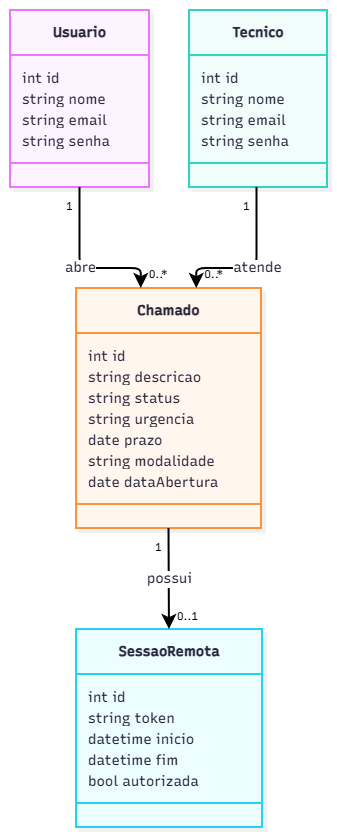

The diagram above was exported from draw.io. Its source (the exported page's mxGraphModel, read from the mxfile embedded in the PNG):
<mxGraphModel dx="1030" dy="658" grid="1" gridSize="10" guides="1" tooltips="1" connect="1" arrows="1" fold="1" page="1" pageScale="1" pageWidth="827" pageHeight="1169" math="0" shadow="0">
  <root>
    <mxCell id="0" />
    <mxCell id="1" parent="0" />
    <UserObject label="" mermaidData="{&#10;  &quot;data&quot;: &quot;classDiagram\n  class Usuario {\n    int id\n    string nome\n    string email\n    string senha\n  }\n  class Tecnico {\n    int id\n    string nome\n    string email\n    string senha\n  }\n  class Chamado {\n    int id\n    string descricao\n    string status\n    string urgencia\n    date prazo\n    string modalidade\n    date dataAbertura\n  }\n  class SessaoRemota {\n    int id\n    string token\n    datetime inicio\n    datetime fim\n    bool autorizada\n  }\n  Usuario \&quot;1\&quot; --&gt; \&quot;0..*\&quot; Chamado : abre\n  Tecnico \&quot;1\&quot; --&gt; \&quot;0..*\&quot; Chamado : atende\n  Chamado \&quot;1\&quot; --&gt; \&quot;0..1\&quot; SessaoRemota : possui&quot;,&#10;  &quot;config&quot;: null,&#10;  &quot;version&quot;: &quot;12&quot;&#10;}" id="fNgDdnScPLxt7V4a0AGr-1">
      <mxCell connectable="0" parent="1" style="group;transparentBounds=1;editIcon=1;lockedGroup=0;groupPadding=10;" vertex="1">
        <mxGeometry as="geometry" />
      </mxCell>
    </UserObject>
    <UserObject label="&lt;b&gt;Usuario&lt;/b&gt;" mermaidId="n:Usuario" mermaidBaseStyle="swimlane;html=1;fontStyle=1;fontSize=16;align=center;verticalAlign=middle;horizontal=1;childLayout=stackLayout;startSize=45;horizontalStack=0;resizeParent=1;resizeParentMax=0;resizeLast=0;collapsible=0;marginTop=12;marginBottom=12;stackSpacing=0;swimlaneFillColor=#FDF4FF;whiteSpace=wrap;fillColor=#FDF4FF;strokeColor=#E879F9;fontColor=#28253D;fontFamily=Recursive;strokeWidth=2;shadow=1;shadowColor=#000000;shadowOffsetX=4;shadowOffsetY=4;shadowBlur=0;shadowOpacity=6;" mermaidBaseValue="&lt;b&gt;Usuario&lt;/b&gt;" id="fNgDdnScPLxt7V4a0AGr-2">
      <mxCell parent="fNgDdnScPLxt7V4a0AGr-1" style="swimlane;html=1;fontStyle=1;fontSize=14;align=center;verticalAlign=middle;horizontal=1;childLayout=stackLayout;startSize=45;horizontalStack=0;resizeParent=1;resizeParentMax=0;resizeLast=0;collapsible=0;marginTop=12;marginBottom=12;stackSpacing=0;swimlaneFillColor=#FDF4FF;whiteSpace=wrap;fillColor=#FDF4FF;strokeColor=#E879F9;fontColor=#28253D;fontFamily=Recursive;strokeWidth=2;shadow=1;shadowColor=#000000;shadowOffsetX=4;shadowOffsetY=4;shadowBlur=0;shadowOpacity=6;fontSource=https%3A%2F%2Ffonts.googleapis.com%2Fcss%3Ffamily%3DRecursive;" vertex="1">
        <mxGeometry height="177" width="139" x="30" y="30" as="geometry" />
      </mxCell>
    </UserObject>
    <mxCell id="fNgDdnScPLxt7V4a0AGr-3" parent="fNgDdnScPLxt7V4a0AGr-2" style="text;fontSize=14;strokeColor=none;fillColor=none;align=left;verticalAlign=middle;spacingLeft=10;spacingRight=12;spacingBottom=2;overflow=hidden;rotatable=0;points=[[0,0.5],[1,0.5]];portConstraint=eastwest;fontFamily=Recursive;fontColor=#28253D;fontSource=https%3A%2F%2Ffonts.googleapis.com%2Fcss%3Ffamily%3DRecursive;" value="int id" vertex="1">
      <mxGeometry height="21" width="139" y="57" as="geometry" />
    </mxCell>
    <mxCell id="fNgDdnScPLxt7V4a0AGr-4" parent="fNgDdnScPLxt7V4a0AGr-2" style="text;fontSize=14;strokeColor=none;fillColor=none;align=left;verticalAlign=middle;spacingLeft=10;spacingRight=12;spacingBottom=2;overflow=hidden;rotatable=0;points=[[0,0.5],[1,0.5]];portConstraint=eastwest;fontFamily=Recursive;fontColor=#28253D;fontSource=https%3A%2F%2Ffonts.googleapis.com%2Fcss%3Ffamily%3DRecursive;" value="string nome" vertex="1">
      <mxGeometry height="21" width="139" y="78" as="geometry" />
    </mxCell>
    <mxCell id="fNgDdnScPLxt7V4a0AGr-5" parent="fNgDdnScPLxt7V4a0AGr-2" style="text;fontSize=14;strokeColor=none;fillColor=none;align=left;verticalAlign=middle;spacingLeft=10;spacingRight=12;spacingBottom=2;overflow=hidden;rotatable=0;points=[[0,0.5],[1,0.5]];portConstraint=eastwest;fontFamily=Recursive;fontColor=#28253D;fontSource=https%3A%2F%2Ffonts.googleapis.com%2Fcss%3Ffamily%3DRecursive;" value="string email" vertex="1">
      <mxGeometry height="21" width="139" y="99" as="geometry" />
    </mxCell>
    <mxCell id="fNgDdnScPLxt7V4a0AGr-6" parent="fNgDdnScPLxt7V4a0AGr-2" style="text;fontSize=14;strokeColor=none;fillColor=none;align=left;verticalAlign=middle;spacingLeft=10;spacingRight=12;spacingBottom=2;overflow=hidden;rotatable=0;points=[[0,0.5],[1,0.5]];portConstraint=eastwest;fontFamily=Recursive;fontColor=#28253D;fontSource=https%3A%2F%2Ffonts.googleapis.com%2Fcss%3Ffamily%3DRecursive;" value="string senha" vertex="1">
      <mxGeometry height="21" width="139" y="120" as="geometry" />
    </mxCell>
    <mxCell id="fNgDdnScPLxt7V4a0AGr-7" parent="fNgDdnScPLxt7V4a0AGr-2" style="line;strokeWidth=2;fillColor=none;spacingLeft=3;spacingRight=3;rotatable=0;points=[];strokeColor=inherit;" vertex="1">
      <mxGeometry height="24" width="139" y="141" as="geometry" />
    </mxCell>
    <UserObject label="&lt;b&gt;Tecnico&lt;/b&gt;" mermaidId="n:Tecnico" mermaidBaseStyle="swimlane;html=1;fontStyle=1;fontSize=16;align=center;verticalAlign=middle;horizontal=1;childLayout=stackLayout;startSize=45;horizontalStack=0;resizeParent=1;resizeParentMax=0;resizeLast=0;collapsible=0;marginTop=12;marginBottom=12;stackSpacing=0;swimlaneFillColor=#F0FDFA;whiteSpace=wrap;fillColor=#F0FDFA;strokeColor=#2DD4BF;fontColor=#28253D;fontFamily=Recursive;strokeWidth=2;shadow=1;shadowColor=#000000;shadowOffsetX=4;shadowOffsetY=4;shadowBlur=0;shadowOpacity=6;" mermaidBaseValue="&lt;b&gt;Tecnico&lt;/b&gt;" id="fNgDdnScPLxt7V4a0AGr-8">
      <mxCell parent="fNgDdnScPLxt7V4a0AGr-1" style="swimlane;html=1;fontStyle=1;fontSize=14;align=center;verticalAlign=middle;horizontal=1;childLayout=stackLayout;startSize=45;horizontalStack=0;resizeParent=1;resizeParentMax=0;resizeLast=0;collapsible=0;marginTop=12;marginBottom=12;stackSpacing=0;swimlaneFillColor=#F0FDFA;whiteSpace=wrap;fillColor=#F0FDFA;strokeColor=#2DD4BF;fontColor=#28253D;fontFamily=Recursive;strokeWidth=2;shadow=1;shadowColor=#000000;shadowOffsetX=4;shadowOffsetY=4;shadowBlur=0;shadowOpacity=6;fontSource=https%3A%2F%2Ffonts.googleapis.com%2Fcss%3Ffamily%3DRecursive;" vertex="1">
        <mxGeometry height="177" width="138" x="209" y="30" as="geometry" />
      </mxCell>
    </UserObject>
    <mxCell id="fNgDdnScPLxt7V4a0AGr-9" parent="fNgDdnScPLxt7V4a0AGr-8" style="text;fontSize=14;strokeColor=none;fillColor=none;align=left;verticalAlign=middle;spacingLeft=10;spacingRight=12;spacingBottom=2;overflow=hidden;rotatable=0;points=[[0,0.5],[1,0.5]];portConstraint=eastwest;fontFamily=Recursive;fontColor=#28253D;fontSource=https%3A%2F%2Ffonts.googleapis.com%2Fcss%3Ffamily%3DRecursive;" value="int id" vertex="1">
      <mxGeometry height="21" width="138" y="57" as="geometry" />
    </mxCell>
    <mxCell id="fNgDdnScPLxt7V4a0AGr-10" parent="fNgDdnScPLxt7V4a0AGr-8" style="text;fontSize=14;strokeColor=none;fillColor=none;align=left;verticalAlign=middle;spacingLeft=10;spacingRight=12;spacingBottom=2;overflow=hidden;rotatable=0;points=[[0,0.5],[1,0.5]];portConstraint=eastwest;fontFamily=Recursive;fontColor=#28253D;fontSource=https%3A%2F%2Ffonts.googleapis.com%2Fcss%3Ffamily%3DRecursive;" value="string nome" vertex="1">
      <mxGeometry height="21" width="138" y="78" as="geometry" />
    </mxCell>
    <mxCell id="fNgDdnScPLxt7V4a0AGr-11" parent="fNgDdnScPLxt7V4a0AGr-8" style="text;fontSize=14;strokeColor=none;fillColor=none;align=left;verticalAlign=middle;spacingLeft=10;spacingRight=12;spacingBottom=2;overflow=hidden;rotatable=0;points=[[0,0.5],[1,0.5]];portConstraint=eastwest;fontFamily=Recursive;fontColor=#28253D;fontSource=https%3A%2F%2Ffonts.googleapis.com%2Fcss%3Ffamily%3DRecursive;" value="string email" vertex="1">
      <mxGeometry height="21" width="138" y="99" as="geometry" />
    </mxCell>
    <mxCell id="fNgDdnScPLxt7V4a0AGr-12" parent="fNgDdnScPLxt7V4a0AGr-8" style="text;fontSize=14;strokeColor=none;fillColor=none;align=left;verticalAlign=middle;spacingLeft=10;spacingRight=12;spacingBottom=2;overflow=hidden;rotatable=0;points=[[0,0.5],[1,0.5]];portConstraint=eastwest;fontFamily=Recursive;fontColor=#28253D;fontSource=https%3A%2F%2Ffonts.googleapis.com%2Fcss%3Ffamily%3DRecursive;" value="string senha" vertex="1">
      <mxGeometry height="21" width="138" y="120" as="geometry" />
    </mxCell>
    <mxCell id="fNgDdnScPLxt7V4a0AGr-13" parent="fNgDdnScPLxt7V4a0AGr-8" style="line;strokeWidth=2;fillColor=none;spacingLeft=3;spacingRight=3;rotatable=0;points=[];strokeColor=inherit;" vertex="1">
      <mxGeometry height="24" width="138" y="141" as="geometry" />
    </mxCell>
    <UserObject label="&lt;b&gt;Chamado&lt;/b&gt;" mermaidId="n:Chamado" mermaidBaseStyle="swimlane;html=1;fontStyle=1;fontSize=16;align=center;verticalAlign=middle;horizontal=1;childLayout=stackLayout;startSize=45;horizontalStack=0;resizeParent=1;resizeParentMax=0;resizeLast=0;collapsible=0;marginTop=12;marginBottom=12;stackSpacing=0;swimlaneFillColor=#FFF7ED;whiteSpace=wrap;fillColor=#FFF7ED;strokeColor=#FB923C;fontColor=#28253D;fontFamily=Recursive;strokeWidth=2;shadow=1;shadowColor=#000000;shadowOffsetX=4;shadowOffsetY=4;shadowBlur=0;shadowOpacity=6;" mermaidBaseValue="&lt;b&gt;Chamado&lt;/b&gt;" id="fNgDdnScPLxt7V4a0AGr-14">
      <mxCell parent="fNgDdnScPLxt7V4a0AGr-1" style="swimlane;html=1;fontStyle=1;fontSize=14;align=center;verticalAlign=middle;horizontal=1;childLayout=stackLayout;startSize=45;horizontalStack=0;resizeParent=1;resizeParentMax=0;resizeLast=0;collapsible=0;marginTop=12;marginBottom=12;stackSpacing=0;swimlaneFillColor=#FFF7ED;whiteSpace=wrap;fillColor=#FFF7ED;strokeColor=#FB923C;fontColor=#28253D;fontFamily=Recursive;strokeWidth=2;shadow=1;shadowColor=#000000;shadowOffsetX=4;shadowOffsetY=4;shadowBlur=0;shadowOpacity=6;fontSource=https%3A%2F%2Ffonts.googleapis.com%2Fcss%3Ffamily%3DRecursive;" vertex="1">
        <mxGeometry height="240" width="185" x="96" y="308" as="geometry" />
      </mxCell>
    </UserObject>
    <mxCell id="fNgDdnScPLxt7V4a0AGr-15" parent="fNgDdnScPLxt7V4a0AGr-14" style="text;fontSize=14;strokeColor=none;fillColor=none;align=left;verticalAlign=middle;spacingLeft=10;spacingRight=12;spacingBottom=2;overflow=hidden;rotatable=0;points=[[0,0.5],[1,0.5]];portConstraint=eastwest;fontFamily=Recursive;fontColor=#28253D;fontSource=https%3A%2F%2Ffonts.googleapis.com%2Fcss%3Ffamily%3DRecursive;" value="int id" vertex="1">
      <mxGeometry height="21" width="185" y="57" as="geometry" />
    </mxCell>
    <mxCell id="fNgDdnScPLxt7V4a0AGr-16" parent="fNgDdnScPLxt7V4a0AGr-14" style="text;fontSize=14;strokeColor=none;fillColor=none;align=left;verticalAlign=middle;spacingLeft=10;spacingRight=12;spacingBottom=2;overflow=hidden;rotatable=0;points=[[0,0.5],[1,0.5]];portConstraint=eastwest;fontFamily=Recursive;fontColor=#28253D;fontSource=https%3A%2F%2Ffonts.googleapis.com%2Fcss%3Ffamily%3DRecursive;" value="string descricao" vertex="1">
      <mxGeometry height="21" width="185" y="78" as="geometry" />
    </mxCell>
    <mxCell id="fNgDdnScPLxt7V4a0AGr-17" parent="fNgDdnScPLxt7V4a0AGr-14" style="text;fontSize=14;strokeColor=none;fillColor=none;align=left;verticalAlign=middle;spacingLeft=10;spacingRight=12;spacingBottom=2;overflow=hidden;rotatable=0;points=[[0,0.5],[1,0.5]];portConstraint=eastwest;fontFamily=Recursive;fontColor=#28253D;fontSource=https%3A%2F%2Ffonts.googleapis.com%2Fcss%3Ffamily%3DRecursive;" value="string status" vertex="1">
      <mxGeometry height="21" width="185" y="99" as="geometry" />
    </mxCell>
    <mxCell id="fNgDdnScPLxt7V4a0AGr-18" parent="fNgDdnScPLxt7V4a0AGr-14" style="text;fontSize=14;strokeColor=none;fillColor=none;align=left;verticalAlign=middle;spacingLeft=10;spacingRight=12;spacingBottom=2;overflow=hidden;rotatable=0;points=[[0,0.5],[1,0.5]];portConstraint=eastwest;fontFamily=Recursive;fontColor=#28253D;fontSource=https%3A%2F%2Ffonts.googleapis.com%2Fcss%3Ffamily%3DRecursive;" value="string urgencia" vertex="1">
      <mxGeometry height="21" width="185" y="120" as="geometry" />
    </mxCell>
    <mxCell id="fNgDdnScPLxt7V4a0AGr-19" parent="fNgDdnScPLxt7V4a0AGr-14" style="text;fontSize=14;strokeColor=none;fillColor=none;align=left;verticalAlign=middle;spacingLeft=10;spacingRight=12;spacingBottom=2;overflow=hidden;rotatable=0;points=[[0,0.5],[1,0.5]];portConstraint=eastwest;fontFamily=Recursive;fontColor=#28253D;fontSource=https%3A%2F%2Ffonts.googleapis.com%2Fcss%3Ffamily%3DRecursive;" value="date prazo" vertex="1">
      <mxGeometry height="21" width="185" y="141" as="geometry" />
    </mxCell>
    <mxCell id="fNgDdnScPLxt7V4a0AGr-20" parent="fNgDdnScPLxt7V4a0AGr-14" style="text;fontSize=14;strokeColor=none;fillColor=none;align=left;verticalAlign=middle;spacingLeft=10;spacingRight=12;spacingBottom=2;overflow=hidden;rotatable=0;points=[[0,0.5],[1,0.5]];portConstraint=eastwest;fontFamily=Recursive;fontColor=#28253D;fontSource=https%3A%2F%2Ffonts.googleapis.com%2Fcss%3Ffamily%3DRecursive;" value="string modalidade" vertex="1">
      <mxGeometry height="21" width="185" y="162" as="geometry" />
    </mxCell>
    <mxCell id="fNgDdnScPLxt7V4a0AGr-21" parent="fNgDdnScPLxt7V4a0AGr-14" style="text;fontSize=14;strokeColor=none;fillColor=none;align=left;verticalAlign=middle;spacingLeft=10;spacingRight=12;spacingBottom=2;overflow=hidden;rotatable=0;points=[[0,0.5],[1,0.5]];portConstraint=eastwest;fontFamily=Recursive;fontColor=#28253D;fontSource=https%3A%2F%2Ffonts.googleapis.com%2Fcss%3Ffamily%3DRecursive;" value="date dataAbertura" vertex="1">
      <mxGeometry height="21" width="185" y="183" as="geometry" />
    </mxCell>
    <mxCell id="fNgDdnScPLxt7V4a0AGr-22" parent="fNgDdnScPLxt7V4a0AGr-14" style="line;strokeWidth=2;fillColor=none;spacingLeft=3;spacingRight=3;rotatable=0;points=[];strokeColor=inherit;" vertex="1">
      <mxGeometry height="24" width="185" y="204" as="geometry" />
    </mxCell>
    <UserObject label="&lt;b&gt;SessaoRemota&lt;/b&gt;" mermaidId="n:SessaoRemota" mermaidBaseStyle="swimlane;html=1;fontStyle=1;fontSize=16;align=center;verticalAlign=middle;horizontal=1;childLayout=stackLayout;startSize=45;horizontalStack=0;resizeParent=1;resizeParentMax=0;resizeLast=0;collapsible=0;marginTop=12;marginBottom=12;stackSpacing=0;swimlaneFillColor=#ECFEFF;whiteSpace=wrap;fillColor=#ECFEFF;strokeColor=#22D3EE;fontColor=#28253D;fontFamily=Recursive;strokeWidth=2;shadow=1;shadowColor=#000000;shadowOffsetX=4;shadowOffsetY=4;shadowBlur=0;shadowOpacity=6;" mermaidBaseValue="&lt;b&gt;SessaoRemota&lt;/b&gt;" id="fNgDdnScPLxt7V4a0AGr-23">
      <mxCell parent="fNgDdnScPLxt7V4a0AGr-1" style="swimlane;html=1;fontStyle=1;fontSize=14;align=center;verticalAlign=middle;horizontal=1;childLayout=stackLayout;startSize=45;horizontalStack=0;resizeParent=1;resizeParentMax=0;resizeLast=0;collapsible=0;marginTop=12;marginBottom=12;stackSpacing=0;swimlaneFillColor=#ECFEFF;whiteSpace=wrap;fillColor=#ECFEFF;strokeColor=#22D3EE;fontColor=#28253D;fontFamily=Recursive;strokeWidth=2;shadow=1;shadowColor=#000000;shadowOffsetX=4;shadowOffsetY=4;shadowBlur=0;shadowOpacity=6;fontSource=https%3A%2F%2Ffonts.googleapis.com%2Fcss%3Ffamily%3DRecursive;" vertex="1">
        <mxGeometry height="198" width="186" x="96" y="649" as="geometry" />
      </mxCell>
    </UserObject>
    <mxCell id="fNgDdnScPLxt7V4a0AGr-24" parent="fNgDdnScPLxt7V4a0AGr-23" style="text;fontSize=14;strokeColor=none;fillColor=none;align=left;verticalAlign=middle;spacingLeft=10;spacingRight=12;spacingBottom=2;overflow=hidden;rotatable=0;points=[[0,0.5],[1,0.5]];portConstraint=eastwest;fontFamily=Recursive;fontColor=#28253D;fontSource=https%3A%2F%2Ffonts.googleapis.com%2Fcss%3Ffamily%3DRecursive;" value="int id" vertex="1">
      <mxGeometry height="21" width="186" y="57" as="geometry" />
    </mxCell>
    <mxCell id="fNgDdnScPLxt7V4a0AGr-25" parent="fNgDdnScPLxt7V4a0AGr-23" style="text;fontSize=14;strokeColor=none;fillColor=none;align=left;verticalAlign=middle;spacingLeft=10;spacingRight=12;spacingBottom=2;overflow=hidden;rotatable=0;points=[[0,0.5],[1,0.5]];portConstraint=eastwest;fontFamily=Recursive;fontColor=#28253D;fontSource=https%3A%2F%2Ffonts.googleapis.com%2Fcss%3Ffamily%3DRecursive;" value="string token" vertex="1">
      <mxGeometry height="21" width="186" y="78" as="geometry" />
    </mxCell>
    <mxCell id="fNgDdnScPLxt7V4a0AGr-26" parent="fNgDdnScPLxt7V4a0AGr-23" style="text;fontSize=14;strokeColor=none;fillColor=none;align=left;verticalAlign=middle;spacingLeft=10;spacingRight=12;spacingBottom=2;overflow=hidden;rotatable=0;points=[[0,0.5],[1,0.5]];portConstraint=eastwest;fontFamily=Recursive;fontColor=#28253D;fontSource=https%3A%2F%2Ffonts.googleapis.com%2Fcss%3Ffamily%3DRecursive;" value="datetime inicio" vertex="1">
      <mxGeometry height="21" width="186" y="99" as="geometry" />
    </mxCell>
    <mxCell id="fNgDdnScPLxt7V4a0AGr-27" parent="fNgDdnScPLxt7V4a0AGr-23" style="text;fontSize=14;strokeColor=none;fillColor=none;align=left;verticalAlign=middle;spacingLeft=10;spacingRight=12;spacingBottom=2;overflow=hidden;rotatable=0;points=[[0,0.5],[1,0.5]];portConstraint=eastwest;fontFamily=Recursive;fontColor=#28253D;fontSource=https%3A%2F%2Ffonts.googleapis.com%2Fcss%3Ffamily%3DRecursive;" value="datetime fim" vertex="1">
      <mxGeometry height="21" width="186" y="120" as="geometry" />
    </mxCell>
    <mxCell id="fNgDdnScPLxt7V4a0AGr-28" parent="fNgDdnScPLxt7V4a0AGr-23" style="text;fontSize=14;strokeColor=none;fillColor=none;align=left;verticalAlign=middle;spacingLeft=10;spacingRight=12;spacingBottom=2;overflow=hidden;rotatable=0;points=[[0,0.5],[1,0.5]];portConstraint=eastwest;fontFamily=Recursive;fontColor=#28253D;fontSource=https%3A%2F%2Ffonts.googleapis.com%2Fcss%3Ffamily%3DRecursive;" value="bool autorizada" vertex="1">
      <mxGeometry height="21" width="186" y="141" as="geometry" />
    </mxCell>
    <mxCell id="fNgDdnScPLxt7V4a0AGr-29" parent="fNgDdnScPLxt7V4a0AGr-23" style="line;strokeWidth=2;fillColor=none;spacingLeft=3;spacingRight=3;rotatable=0;points=[];strokeColor=inherit;" vertex="1">
      <mxGeometry height="24" width="186" y="162" as="geometry" />
    </mxCell>
    <UserObject label="abre" mermaidId="e:Usuario-&gt;Chamado#0" mermaidBaseStyle="edgeStyle=orthogonalEdgeStyle;rounded=1;curved=0;startArrow=none;endArrow=classic;endSize=9;jumpStyle=arc;jumpSize=12;strokeColor=#000000;html=1;fontSize=16;labelBackgroundColor=#ffffff;fontFamily=Recursive;fontColor=#28253D;exitX=0.5;exitY=1;entryX=0.35;entryY=0;strokeWidth=2;" mermaidBaseValue="abre" id="fNgDdnScPLxt7V4a0AGr-30">
      <mxCell edge="1" parent="fNgDdnScPLxt7V4a0AGr-1" source="fNgDdnScPLxt7V4a0AGr-2" style="edgeStyle=orthogonalEdgeStyle;rounded=1;curved=0;startArrow=none;endArrow=classic;endSize=9;jumpStyle=arc;jumpSize=12;strokeColor=#000000;html=1;fontSize=14;labelBackgroundColor=#ffffff;fontFamily=Recursive;fontColor=#28253D;exitX=0.5;exitY=1;entryX=0.35;entryY=0;strokeWidth=2;fontSource=https%3A%2F%2Ffonts.googleapis.com%2Fcss%3Ffamily%3DRecursive;" target="fNgDdnScPLxt7V4a0AGr-14">
        <mxGeometry relative="1" as="geometry">
          <Array as="points">
            <mxPoint x="99" y="288" />
            <mxPoint x="161" y="288" />
          </Array>
        </mxGeometry>
      </mxCell>
    </UserObject>
    <mxCell id="fNgDdnScPLxt7V4a0AGr-31" parent="fNgDdnScPLxt7V4a0AGr-30" style="edgeLabel;resizable=0;labelBackgroundColor=none;fontSize=11;spacing=8;align=right;verticalAlign=top;fontFamily=Recursive;fontSource=https%3A%2F%2Ffonts.googleapis.com%2Fcss%3Ffamily%3DRecursive;" value="1" vertex="1">
      <mxGeometry relative="1" x="-1" as="geometry" />
    </mxCell>
    <mxCell id="fNgDdnScPLxt7V4a0AGr-32" parent="fNgDdnScPLxt7V4a0AGr-30" style="edgeLabel;resizable=0;labelBackgroundColor=none;fontSize=11;spacing=8;align=left;verticalAlign=bottom;fontFamily=Recursive;fontSource=https%3A%2F%2Ffonts.googleapis.com%2Fcss%3Ffamily%3DRecursive;" value="0..*" vertex="1">
      <mxGeometry relative="1" x="1" as="geometry" />
    </mxCell>
    <UserObject label="atende" mermaidId="e:Tecnico-&gt;Chamado#0" mermaidBaseStyle="edgeStyle=orthogonalEdgeStyle;rounded=1;curved=0;startArrow=none;endArrow=classic;endSize=9;jumpStyle=arc;jumpSize=12;strokeColor=#000000;html=1;fontSize=16;labelBackgroundColor=#ffffff;fontFamily=Recursive;fontColor=#28253D;exitX=0.49;exitY=1;entryX=0.65;entryY=0;strokeWidth=2;" mermaidBaseValue="atende" id="fNgDdnScPLxt7V4a0AGr-33">
      <mxCell edge="1" parent="fNgDdnScPLxt7V4a0AGr-1" source="fNgDdnScPLxt7V4a0AGr-8" style="edgeStyle=orthogonalEdgeStyle;rounded=1;curved=0;startArrow=none;endArrow=classic;endSize=9;jumpStyle=arc;jumpSize=12;strokeColor=#000000;html=1;fontSize=14;labelBackgroundColor=#ffffff;fontFamily=Recursive;fontColor=#28253D;exitX=0.49;exitY=1;entryX=0.65;entryY=0;strokeWidth=2;fontSource=https%3A%2F%2Ffonts.googleapis.com%2Fcss%3Ffamily%3DRecursive;" target="fNgDdnScPLxt7V4a0AGr-14">
        <mxGeometry relative="1" as="geometry">
          <Array as="points">
            <mxPoint x="277" y="288" />
            <mxPoint x="216" y="288" />
          </Array>
        </mxGeometry>
      </mxCell>
    </UserObject>
    <mxCell id="fNgDdnScPLxt7V4a0AGr-34" parent="fNgDdnScPLxt7V4a0AGr-33" style="edgeLabel;resizable=0;labelBackgroundColor=none;fontSize=11;spacing=8;align=right;verticalAlign=top;fontFamily=Recursive;fontSource=https%3A%2F%2Ffonts.googleapis.com%2Fcss%3Ffamily%3DRecursive;" value="1" vertex="1">
      <mxGeometry relative="1" x="-1" as="geometry" />
    </mxCell>
    <mxCell id="fNgDdnScPLxt7V4a0AGr-35" parent="fNgDdnScPLxt7V4a0AGr-33" style="edgeLabel;resizable=0;labelBackgroundColor=none;fontSize=11;spacing=8;align=left;verticalAlign=bottom;fontFamily=Recursive;fontSource=https%3A%2F%2Ffonts.googleapis.com%2Fcss%3Ffamily%3DRecursive;" value="0..*" vertex="1">
      <mxGeometry relative="1" x="1" as="geometry" />
    </mxCell>
    <UserObject label="possui" mermaidId="e:Chamado-&gt;SessaoRemota#0" mermaidBaseStyle="edgeStyle=orthogonalEdgeStyle;rounded=1;curved=0;startArrow=none;endArrow=classic;endSize=9;jumpStyle=arc;jumpSize=12;strokeColor=#000000;html=1;fontSize=16;labelBackgroundColor=#ffffff;fontFamily=Recursive;fontColor=#28253D;exitX=0.5;exitY=1;entryX=0.5;entryY=0;strokeWidth=2;" mermaidBaseValue="possui" id="fNgDdnScPLxt7V4a0AGr-36">
      <mxCell edge="1" parent="fNgDdnScPLxt7V4a0AGr-1" source="fNgDdnScPLxt7V4a0AGr-14" style="edgeStyle=orthogonalEdgeStyle;rounded=1;curved=0;startArrow=none;endArrow=classic;endSize=9;jumpStyle=arc;jumpSize=12;strokeColor=#000000;html=1;fontSize=14;labelBackgroundColor=#ffffff;fontFamily=Recursive;fontColor=#28253D;exitX=0.5;exitY=1;entryX=0.5;entryY=0;strokeWidth=2;fontSource=https%3A%2F%2Ffonts.googleapis.com%2Fcss%3Ffamily%3DRecursive;" target="fNgDdnScPLxt7V4a0AGr-23">
        <mxGeometry relative="1" as="geometry">
          <Array as="points" />
        </mxGeometry>
      </mxCell>
    </UserObject>
    <mxCell id="fNgDdnScPLxt7V4a0AGr-37" parent="fNgDdnScPLxt7V4a0AGr-36" style="edgeLabel;resizable=0;labelBackgroundColor=none;fontSize=11;spacing=8;align=right;verticalAlign=top;fontFamily=Recursive;fontSource=https%3A%2F%2Ffonts.googleapis.com%2Fcss%3Ffamily%3DRecursive;" value="1" vertex="1">
      <mxGeometry relative="1" x="-1" as="geometry" />
    </mxCell>
    <mxCell id="fNgDdnScPLxt7V4a0AGr-38" parent="fNgDdnScPLxt7V4a0AGr-36" style="edgeLabel;resizable=0;labelBackgroundColor=none;fontSize=11;spacing=8;align=left;verticalAlign=bottom;fontFamily=Recursive;fontSource=https%3A%2F%2Ffonts.googleapis.com%2Fcss%3Ffamily%3DRecursive;" value="0..1" vertex="1">
      <mxGeometry relative="1" x="1" as="geometry" />
    </mxCell>
  </root>
</mxGraphModel>